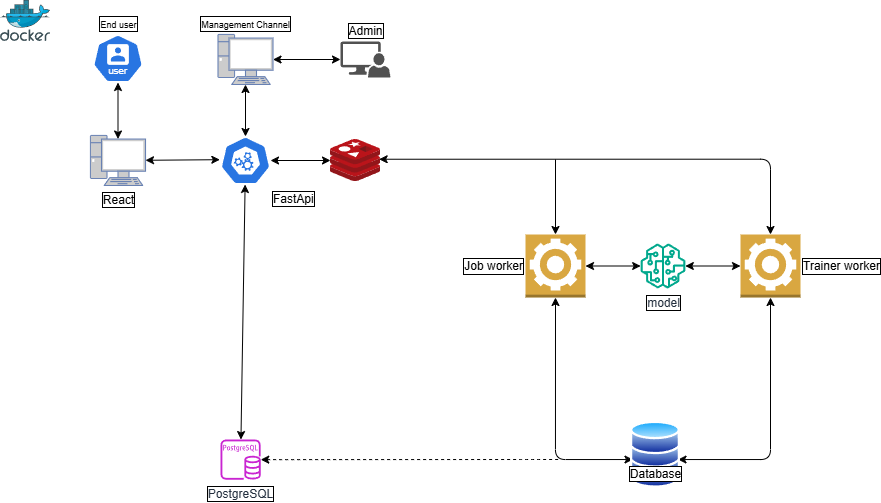

The diagram above was exported from draw.io. Its source (the exported page's mxGraphModel, read from the mxfile embedded in the PNG):
<mxGraphModel dx="508" dy="257" grid="1" gridSize="10" guides="1" tooltips="1" connect="1" arrows="1" fold="1" page="1" pageScale="1" pageWidth="850" pageHeight="1100" math="0" shadow="0">
  <root>
    <mxCell id="0" />
    <mxCell id="1" parent="0" />
    <mxCell id="2" value="" style="image;sketch=0;aspect=fixed;html=1;points=[];align=center;fontSize=12;image=img/lib/mscae/Docker.svg;" parent="1" vertex="1">
      <mxGeometry y="1" width="50" height="41" as="geometry" />
    </mxCell>
    <mxCell id="3" value="" style="image;sketch=0;aspect=fixed;html=1;points=[];align=center;fontSize=12;image=img/lib/mscae/Cache_Redis_Product.svg;" parent="1" vertex="1">
      <mxGeometry x="330" y="140" width="50" height="42" as="geometry" />
    </mxCell>
    <mxCell id="42" style="edgeStyle=entityRelationEdgeStyle;html=1;endArrow=none;endFill=0;startArrow=classic;startFill=1;dashed=1;" edge="1" parent="1" source="5">
      <mxGeometry relative="1" as="geometry">
        <mxPoint x="560" y="460" as="targetPoint" />
        <mxPoint x="280" y="470" as="sourcePoint" />
      </mxGeometry>
    </mxCell>
    <mxCell id="5" value="PostgreSQL" style="sketch=0;outlineConnect=0;fontColor=#232F3E;gradientColor=none;fillColor=#C925D1;strokeColor=none;dashed=0;verticalLabelPosition=bottom;verticalAlign=top;align=center;html=1;fontSize=12;fontStyle=0;aspect=fixed;pointerEvents=1;shape=mxgraph.aws4.rds_postgresql_instance;labelBorderColor=default;" parent="1" vertex="1">
      <mxGeometry x="220" y="440" width="40.25" height="40.25" as="geometry" />
    </mxCell>
    <mxCell id="8" style="edgeStyle=none;html=1;startArrow=classic;startFill=1;" parent="1" source="7" target="3" edge="1">
      <mxGeometry relative="1" as="geometry" />
    </mxCell>
    <mxCell id="40" style="edgeStyle=none;html=1;startArrow=classic;startFill=1;" edge="1" parent="1" source="7" target="5">
      <mxGeometry relative="1" as="geometry" />
    </mxCell>
    <mxCell id="7" value="&lt;span style=&quot;color: rgb(0, 0, 0);&quot;&gt;FastApi&lt;/span&gt;" style="aspect=fixed;sketch=0;html=1;dashed=0;whitespace=wrap;verticalLabelPosition=bottom;verticalAlign=top;fillColor=#2875E2;strokeColor=#ffffff;points=[[0.005,0.63,0],[0.1,0.2,0],[0.9,0.2,0],[0.5,0,0],[0.995,0.63,0],[0.72,0.99,0],[0.5,1,0],[0.28,0.99,0]];shape=mxgraph.kubernetes.icon2;prIcon=api;labelPosition=right;align=left;labelBorderColor=default;" parent="1" vertex="1">
      <mxGeometry x="220" y="137" width="50" height="48" as="geometry" />
    </mxCell>
    <mxCell id="25" style="edgeStyle=none;html=1;startArrow=classic;startFill=1;rounded=1;curved=0;endArrow=none;endFill=0;jumpStyle=line;" edge="1" parent="1" source="9">
      <mxGeometry relative="1" as="geometry">
        <mxPoint x="555" y="160" as="targetPoint" />
      </mxGeometry>
    </mxCell>
    <mxCell id="39" style="edgeStyle=orthogonalEdgeStyle;html=1;startArrow=classic;startFill=1;entryX=0;entryY=0.75;entryDx=0;entryDy=0;exitX=0.5;exitY=1;exitDx=0;exitDy=0;exitPerimeter=0;" edge="1" parent="1" source="9" target="21">
      <mxGeometry relative="1" as="geometry">
        <mxPoint x="555" y="460" as="targetPoint" />
        <Array as="points">
          <mxPoint x="555" y="460" />
        </Array>
      </mxGeometry>
    </mxCell>
    <mxCell id="9" value="Job worker" style="outlineConnect=0;dashed=0;verticalLabelPosition=middle;verticalAlign=middle;align=right;html=1;shape=mxgraph.aws3.worker;fillColor=#D9A741;gradientColor=none;labelPosition=left;labelBorderColor=default;" parent="1" vertex="1">
      <mxGeometry x="525" y="235" width="60" height="63" as="geometry" />
    </mxCell>
    <mxCell id="10" style="edgeStyle=orthogonalEdgeStyle;html=1;startArrow=classic;startFill=1;entryX=0.5;entryY=0;entryDx=0;entryDy=0;entryPerimeter=0;endArrow=classic;endFill=1;flowAnimation=0;elbow=vertical;jumpStyle=none;exitX=0.973;exitY=0.47;exitDx=0;exitDy=0;exitPerimeter=0;" parent="1" source="3" target="13" edge="1">
      <mxGeometry relative="1" as="geometry">
        <mxPoint x="383" y="161" as="sourcePoint" />
        <mxPoint x="770" y="160" as="targetPoint" />
      </mxGeometry>
    </mxCell>
    <mxCell id="16" style="edgeStyle=none;html=1;startArrow=classic;startFill=1;" edge="1" parent="1" source="13" target="15">
      <mxGeometry relative="1" as="geometry" />
    </mxCell>
    <mxCell id="36" style="edgeStyle=orthogonalEdgeStyle;html=1;entryX=1;entryY=0.75;entryDx=0;entryDy=0;startArrow=classic;startFill=1;" edge="1" parent="1" source="13" target="21">
      <mxGeometry relative="1" as="geometry">
        <Array as="points">
          <mxPoint x="770" y="460" />
        </Array>
      </mxGeometry>
    </mxCell>
    <mxCell id="13" value="Trainer worker" style="outlineConnect=0;dashed=0;verticalLabelPosition=middle;verticalAlign=middle;align=left;html=1;shape=mxgraph.aws3.worker;fillColor=#D9A741;gradientColor=none;labelBorderColor=default;labelPosition=right;" vertex="1" parent="1">
      <mxGeometry x="740" y="235" width="60" height="63" as="geometry" />
    </mxCell>
    <mxCell id="15" value="model" style="sketch=0;outlineConnect=0;fontColor=#232F3E;gradientColor=none;fillColor=#01A88D;strokeColor=none;dashed=0;verticalLabelPosition=bottom;verticalAlign=top;align=center;html=1;fontSize=12;fontStyle=0;aspect=fixed;pointerEvents=1;shape=mxgraph.aws4.sagemaker_model;labelBorderColor=default;" vertex="1" parent="1">
      <mxGeometry x="640" y="244" width="45" height="45" as="geometry" />
    </mxCell>
    <mxCell id="17" style="edgeStyle=none;html=1;entryX=1;entryY=0.5;entryDx=0;entryDy=0;entryPerimeter=0;startArrow=classic;startFill=1;" edge="1" parent="1" source="15" target="9">
      <mxGeometry relative="1" as="geometry" />
    </mxCell>
    <mxCell id="23" value="" style="group" vertex="1" connectable="0" parent="1">
      <mxGeometry x="630" y="420" width="50" height="70.5" as="geometry" />
    </mxCell>
    <mxCell id="19" value="" style="image;aspect=fixed;perimeter=ellipsePerimeter;html=1;align=center;shadow=0;dashed=0;spacingTop=3;image=img/lib/active_directory/database.svg;" vertex="1" parent="23">
      <mxGeometry y="33.5" width="50" height="37" as="geometry" />
    </mxCell>
    <mxCell id="20" value="" style="image;aspect=fixed;perimeter=ellipsePerimeter;html=1;align=center;shadow=0;dashed=0;spacingTop=3;image=img/lib/active_directory/database.svg;" vertex="1" parent="23">
      <mxGeometry y="23.5" width="50" height="37" as="geometry" />
    </mxCell>
    <mxCell id="21" value="" style="image;aspect=fixed;perimeter=ellipsePerimeter;html=1;align=center;shadow=0;dashed=0;spacingTop=3;image=img/lib/active_directory/database.svg;" vertex="1" parent="23">
      <mxGeometry y="13.5" width="50" height="37" as="geometry" />
    </mxCell>
    <mxCell id="22" value="Database" style="image;aspect=fixed;perimeter=ellipsePerimeter;html=1;align=center;shadow=0;dashed=0;spacingTop=3;image=img/lib/active_directory/database.svg;labelBorderColor=default;" vertex="1" parent="23">
      <mxGeometry width="50" height="37" as="geometry" />
    </mxCell>
    <mxCell id="26" value="&lt;span style=&quot;color: rgb(0, 0, 0); font-size: 9px;&quot;&gt;End user&lt;/span&gt;" style="aspect=fixed;sketch=0;html=1;dashed=0;whitespace=wrap;verticalLabelPosition=top;verticalAlign=bottom;fillColor=#2875E2;strokeColor=#ffffff;points=[[0.005,0.63,0],[0.1,0.2,0],[0.9,0.2,0],[0.5,0,0],[0.995,0.63,0],[0.72,0.99,0],[0.5,1,0],[0.28,0.99,0]];shape=mxgraph.kubernetes.icon2;kubernetesLabel=1;prIcon=user;labelPosition=center;align=center;labelBorderColor=default;" vertex="1" parent="1">
      <mxGeometry x="92.5" y="35" width="50" height="48" as="geometry" />
    </mxCell>
    <mxCell id="27" value="React" style="fontColor=light-dark(#000000, #56aeff);verticalAlign=top;verticalLabelPosition=bottom;labelPosition=center;align=center;html=1;outlineConnect=0;fillColor=#CCCCCC;strokeColor=#6881B3;gradientColor=none;gradientDirection=north;strokeWidth=2;shape=mxgraph.networks.pc;labelBorderColor=default;" vertex="1" parent="1">
      <mxGeometry x="90" y="136" width="55" height="50" as="geometry" />
    </mxCell>
    <mxCell id="29" style="edgeStyle=none;html=1;entryX=0.5;entryY=0.07;entryDx=0;entryDy=0;entryPerimeter=0;startArrow=classic;startFill=1;strokeColor=default;" edge="1" parent="1" source="26" target="27">
      <mxGeometry relative="1" as="geometry" />
    </mxCell>
    <mxCell id="30" style="edgeStyle=none;html=1;entryX=-0.013;entryY=0.483;entryDx=0;entryDy=0;entryPerimeter=0;startArrow=classic;startFill=1;" edge="1" parent="1" source="27" target="7">
      <mxGeometry relative="1" as="geometry" />
    </mxCell>
    <mxCell id="33" value="&lt;span style=&quot;color: rgb(0, 0, 0); font-size: 9px;&quot;&gt;Management Channel&lt;/span&gt;" style="fontColor=#0066CC;verticalAlign=bottom;verticalLabelPosition=top;labelPosition=center;align=center;html=1;outlineConnect=0;fillColor=#CCCCCC;strokeColor=#6881B3;gradientColor=none;gradientDirection=north;strokeWidth=2;shape=mxgraph.networks.pc;labelBorderColor=default;" vertex="1" parent="1">
      <mxGeometry x="217.5" y="35" width="55" height="50" as="geometry" />
    </mxCell>
    <mxCell id="34" value="Admin" style="sketch=0;pointerEvents=1;shadow=0;dashed=0;html=1;strokeColor=none;labelPosition=center;verticalLabelPosition=top;verticalAlign=bottom;align=center;fillColor=#515151;shape=mxgraph.mscae.system_center.admin_console;labelBorderColor=default;" vertex="1" parent="1">
      <mxGeometry x="340" y="42" width="50" height="36" as="geometry" />
    </mxCell>
    <mxCell id="35" style="edgeStyle=none;html=1;entryX=1;entryY=0.5;entryDx=0;entryDy=0;entryPerimeter=0;startArrow=classic;startFill=1;" edge="1" parent="1" source="34" target="33">
      <mxGeometry relative="1" as="geometry" />
    </mxCell>
    <mxCell id="44" style="edgeStyle=none;html=1;entryX=0.5;entryY=0;entryDx=0;entryDy=0;entryPerimeter=0;startArrow=classic;startFill=1;" edge="1" parent="1" source="33" target="7">
      <mxGeometry relative="1" as="geometry" />
    </mxCell>
  </root>
</mxGraphModel>